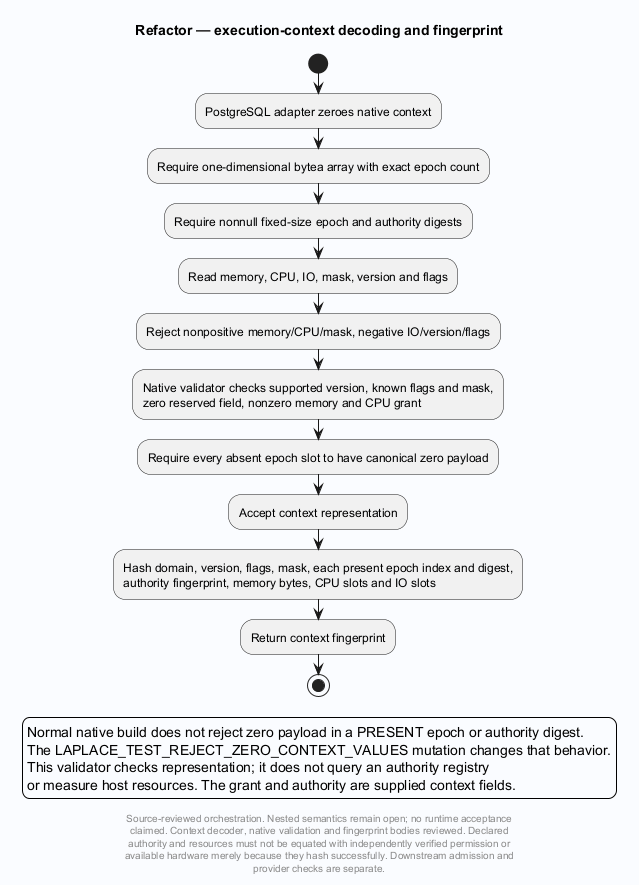

The diagram above was rendered by PlantUML. Its source (embedded in the PNG):
@startuml
' Evidence: Laplace-Refactor/engine/src/framework.c SHA256 f5f90ced035976592e9dd149785964ab5bf57ec391f741b0f77009f30707ecf2
' Evidence: Laplace-Refactor/integrations/postgresql/extension/src/laplace_pg.c SHA256 56b79cc01679401a10c0ecfeb4f5819a8cc66484e435de87775f9b844a6c3111
skinparam backgroundColor #FAFCFF
skinparam shadowing false
skinparam defaultFontName SansSerif
title Refactor — execution-context decoding and fingerprint
start
:PostgreSQL adapter zeroes native context;
:Require one-dimensional bytea array with exact epoch count;
:Require nonnull fixed-size epoch and authority digests;
:Read memory, CPU, IO, mask, version and flags;
:Reject nonpositive memory/CPU/mask, negative IO/version/flags;
:Native validator checks supported version, known flags and mask,
zero reserved field, nonzero memory and CPU grant;
:Require every absent epoch slot to have canonical zero payload;
:Accept context representation;
:Hash domain, version, flags, mask, each present epoch index and digest,
authority fingerprint, memory bytes, CPU slots and IO slots;
:Return context fingerprint;
stop
legend bottom
Normal native build does not reject zero payload in a PRESENT epoch or authority digest.
The LAPLACE_TEST_REJECT_ZERO_CONTEXT_VALUES mutation changes that behavior.
This validator checks representation; it does not query an authority registry
or measure host resources. The grant and authority are supplied context fields.
endlegend
footer
Source-reviewed orchestration. Nested semantics remain open; no runtime acceptance
claimed. Context decoder, native validation and fingerprint bodies reviewed. Declared
authority and resources must not be equated with independently verified permission or
available hardware merely because they hash successfully. Downstream admission and
provider checks are separate.
end footer

@enduml